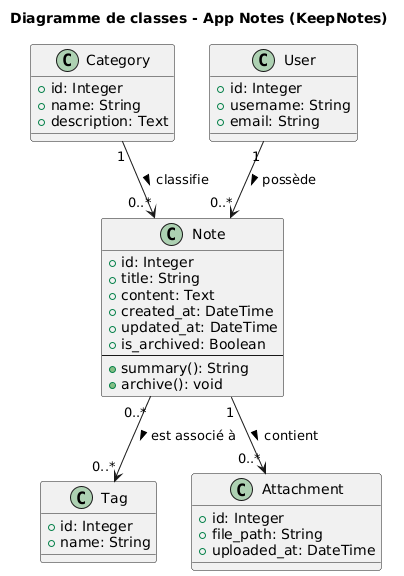

The diagram above was rendered by PlantUML. Its source (embedded in the PNG):
@startuml
title Diagramme de classes - App Notes (KeepNotes)

'==== Classes principales ====
class Note {
  +id: Integer
  +title: String
  +content: Text
  +created_at: DateTime
  +updated_at: DateTime
  +is_archived: Boolean
  --
  +summary(): String
  +archive(): void
}

class Category {
  +id: Integer
  +name: String
  +description: Text
}

class Tag {
  +id: Integer
  +name: String
}

class Attachment {
  +id: Integer
  +file_path: String
  +uploaded_at: DateTime
}

class User {
  +id: Integer
  +username: String
  +email: String
}

'==== Relations ====
User "1" --> "0..*" Note : possède >
Category "1" --> "0..*" Note : classifie >
Note "1" --> "0..*" Attachment : contient >
Note "0..*" --> "0..*" Tag : est associé à >
@enduml